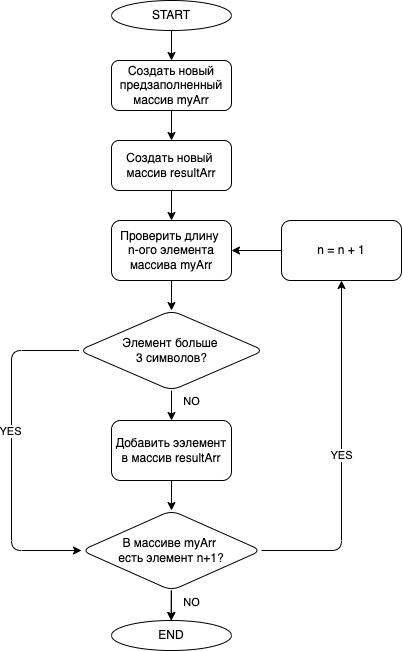

The diagram above was exported from draw.io. Its source (the exported page's mxGraphModel, read from the mxfile embedded in the PNG):
<mxGraphModel dx="466" dy="279" grid="1" gridSize="10" guides="1" tooltips="1" connect="1" arrows="1" fold="1" page="1" pageScale="1" pageWidth="827" pageHeight="1169" math="0" shadow="0">
  <root>
    <mxCell id="0" />
    <mxCell id="1" parent="0" />
    <mxCell id="5" value="" style="edgeStyle=none;html=1;" edge="1" parent="1" source="2" target="4">
      <mxGeometry relative="1" as="geometry" />
    </mxCell>
    <mxCell id="2" value="START" style="ellipse;whiteSpace=wrap;html=1;" vertex="1" parent="1">
      <mxGeometry x="260" y="20" width="120" height="30" as="geometry" />
    </mxCell>
    <mxCell id="35" value="" style="edgeStyle=none;html=1;" edge="1" parent="1" source="4" target="34">
      <mxGeometry relative="1" as="geometry" />
    </mxCell>
    <mxCell id="4" value="&lt;span&gt;Создать новый предзаполненный массив myArr&lt;/span&gt;" style="rounded=1;whiteSpace=wrap;html=1;" vertex="1" parent="1">
      <mxGeometry x="260" y="80" width="120" height="50" as="geometry" />
    </mxCell>
    <mxCell id="9" value="" style="edgeStyle=none;html=1;" edge="1" parent="1" source="6" target="8">
      <mxGeometry relative="1" as="geometry" />
    </mxCell>
    <mxCell id="6" value="Проверить длину &lt;br&gt;n-ого элемента массива myArr" style="rounded=1;whiteSpace=wrap;html=1;" vertex="1" parent="1">
      <mxGeometry x="260" y="240" width="120" height="60" as="geometry" />
    </mxCell>
    <mxCell id="19" value="" style="edgeStyle=none;html=1;" edge="1" parent="1" source="8" target="17">
      <mxGeometry relative="1" as="geometry" />
    </mxCell>
    <mxCell id="21" value="NO" style="edgeLabel;html=1;align=center;verticalAlign=middle;resizable=0;points=[];" vertex="1" connectable="0" parent="19">
      <mxGeometry x="-0.2667" y="4" relative="1" as="geometry">
        <mxPoint x="16" as="offset" />
      </mxGeometry>
    </mxCell>
    <mxCell id="8" value="Элемент больше &lt;br&gt;3 символов?" style="rhombus;whiteSpace=wrap;html=1;rounded=1;" vertex="1" parent="1">
      <mxGeometry x="227.5" y="330" width="185" height="80" as="geometry" />
    </mxCell>
    <mxCell id="28" value="" style="edgeStyle=none;html=1;" edge="1" parent="1" source="15" target="27">
      <mxGeometry relative="1" as="geometry" />
    </mxCell>
    <mxCell id="29" value="NO" style="edgeLabel;html=1;align=center;verticalAlign=middle;resizable=0;points=[];" vertex="1" connectable="0" parent="28">
      <mxGeometry x="-0.2" y="2" relative="1" as="geometry">
        <mxPoint x="18" as="offset" />
      </mxGeometry>
    </mxCell>
    <mxCell id="37" value="" style="edgeStyle=none;html=1;" edge="1" parent="1" source="15" target="27">
      <mxGeometry relative="1" as="geometry" />
    </mxCell>
    <mxCell id="15" value="В массиве myArr &lt;br&gt;есть элемент n+1?" style="rhombus;whiteSpace=wrap;html=1;rounded=1;" vertex="1" parent="1">
      <mxGeometry x="230" y="530" width="180" height="80" as="geometry" />
    </mxCell>
    <mxCell id="20" value="" style="edgeStyle=none;html=1;" edge="1" parent="1" source="17" target="15">
      <mxGeometry relative="1" as="geometry" />
    </mxCell>
    <mxCell id="17" value="&lt;span&gt;Добавить ээлемент в массив resultArr&lt;/span&gt;" style="whiteSpace=wrap;html=1;rounded=1;" vertex="1" parent="1">
      <mxGeometry x="260" y="440" width="120" height="60" as="geometry" />
    </mxCell>
    <mxCell id="23" value="" style="endArrow=classic;html=1;exitX=0;exitY=0.5;exitDx=0;exitDy=0;entryX=0;entryY=0.5;entryDx=0;entryDy=0;" edge="1" parent="1" source="8" target="15">
      <mxGeometry width="50" height="50" relative="1" as="geometry">
        <mxPoint x="310" y="470" as="sourcePoint" />
        <mxPoint x="360" y="420" as="targetPoint" />
        <Array as="points">
          <mxPoint x="160" y="370" />
          <mxPoint x="160" y="570" />
        </Array>
      </mxGeometry>
    </mxCell>
    <mxCell id="24" value="YES" style="edgeLabel;html=1;align=center;verticalAlign=middle;resizable=0;points=[];" vertex="1" connectable="0" parent="23">
      <mxGeometry x="-0.12" y="-1" relative="1" as="geometry">
        <mxPoint as="offset" />
      </mxGeometry>
    </mxCell>
    <mxCell id="27" value="END" style="ellipse;whiteSpace=wrap;html=1;" vertex="1" parent="1">
      <mxGeometry x="260" y="640" width="120" height="30" as="geometry" />
    </mxCell>
    <mxCell id="30" value="" style="endArrow=classic;html=1;exitX=1;exitY=0.5;exitDx=0;exitDy=0;entryX=0.5;entryY=1;entryDx=0;entryDy=0;" edge="1" parent="1" source="15" target="31">
      <mxGeometry width="50" height="50" relative="1" as="geometry">
        <mxPoint x="310" y="520" as="sourcePoint" />
        <mxPoint x="490" y="350" as="targetPoint" />
        <Array as="points">
          <mxPoint x="490" y="570" />
        </Array>
      </mxGeometry>
    </mxCell>
    <mxCell id="33" value="YES" style="edgeLabel;html=1;align=center;verticalAlign=middle;resizable=0;points=[];" vertex="1" connectable="0" parent="30">
      <mxGeometry x="0.0057" relative="1" as="geometry">
        <mxPoint as="offset" />
      </mxGeometry>
    </mxCell>
    <mxCell id="32" value="" style="edgeStyle=none;html=1;" edge="1" parent="1" source="31" target="6">
      <mxGeometry relative="1" as="geometry" />
    </mxCell>
    <mxCell id="31" value="n = n + 1" style="rounded=1;whiteSpace=wrap;html=1;" vertex="1" parent="1">
      <mxGeometry x="430" y="240" width="120" height="60" as="geometry" />
    </mxCell>
    <mxCell id="36" value="" style="edgeStyle=none;html=1;" edge="1" parent="1" source="34" target="6">
      <mxGeometry relative="1" as="geometry" />
    </mxCell>
    <mxCell id="34" value="&lt;span&gt;Создать новый&amp;nbsp; массив resultArr&lt;/span&gt;" style="rounded=1;whiteSpace=wrap;html=1;" vertex="1" parent="1">
      <mxGeometry x="260" y="160" width="120" height="50" as="geometry" />
    </mxCell>
  </root>
</mxGraphModel>